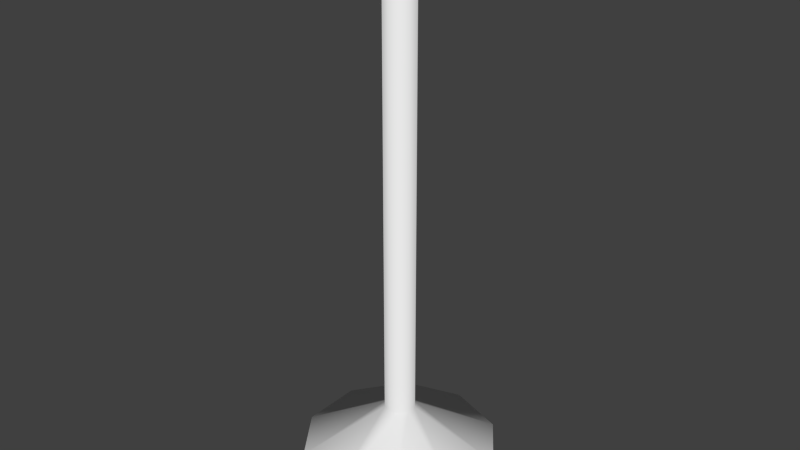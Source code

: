 # Source: Post.blend  (saved by Blender 2.72.0; exported with 4.5.12 LTS)
import bpy
from mathutils import Matrix  # noqa: F401  (used for matrix-valued properties, if any)

bpy.ops.wm.read_factory_settings(use_empty=True)
scene = bpy.context.scene
scene.name = 'Scene'

# ---- collections
col_collection_1 = bpy.data.collections.new('Collection 1'); scene.collection.children.link(col_collection_1)

# ---- world
world_world = bpy.data.worlds.new('World'); scene.world = world_world
world_world.color = (0.05088, 0.05088, 0.05088)
world_world.use_sun_shadow = False
world_world.sun_shadow_jitter_overblur = 0.0
world_world.cycles.sampling_method = 'MANUAL'
world_world.cycles.sample_map_resolution = 256

# ---- meshes
me_cylinder_001 = bpy.data.meshes.new('Cylinder.001')
me_cylinder_001.from_pydata([(1.482e-08, 0.4543, -0.3432), (1.482e-08, 0.4543, 13.66), (0.2671, 0.3676, -0.3432), (0.2671, 0.3676, 13.66), (0.4321, 0.1404, -0.3432), (0.4321, 0.1404, 13.66), (0.4321, -0.1404, -0.3432), (0.4321, -0.1404, 13.66), (0.2671, -0.3676, -0.3432), (0.2671, -0.3676, 13.66), (-2.49e-08, -0.4543, -0.3432), (-2.49e-08, -0.4543, 13.66), (-1.495e-08, 2.877, -1.609), (1.691, 2.328, -1.609), (2.736, 0.8891, -1.609), (2.736, -0.8891, -1.609), (1.691, -2.328, -1.609), (-2.665e-07, -2.877, -1.609), (-1.495e-08, 2.877, -2.693), (1.691, 2.328, -2.693), (2.736, 0.8891, -2.693), (2.736, -0.8891, -2.693), (1.691, -2.328, -2.693), (-2.665e-07, -2.877, -2.693)], [], [(0, 1, 3, 2), (2, 3, 5, 4), (4, 5, 7, 6), (6, 7, 9, 8), (8, 9, 11, 10), (8, 10, 17, 16), (6, 8, 16, 15), (4, 6, 15, 14), (2, 4, 14, 13), (0, 2, 13, 12), (16, 17, 23, 22), (15, 16, 22, 21), (14, 15, 21, 20), (13, 14, 20, 19), (12, 13, 19, 18), (18, 19, 22, 23), (19, 20, 21, 22), (3, 1, 11, 9), (5, 3, 9, 7)])
me_cylinder_001.polygons.foreach_set('use_smooth', [True] * 19)
_uv = me_cylinder_001.uv_layers.new(name='UVMap')
_uv.uv.foreach_set('vector', [0.9841, 0.0112, 0.9841, 0.9886, 0.9208, 0.9886, 0.9208, 0.0112, 0.9208, 0.0112, 0.9208, 0.9886, 0.8575, 0.9886, 0.8575, 0.0112, 0.8575, 0.0112, 0.8575, 0.9886, 0.7942, 0.9886, 0.7942, 0.0112, 0.7942, 0.0112, 0.7942, 0.9886, 0.7309, 0.9886, 0.7308, 0.0112, 0.7308, 0.0112, 0.7309, 0.9886, 0.6676, 0.9886, 0.6675, 0.0112, 0.6051, 0.2848, 0.6479, 0.2801, 0.6473, 0.6273, 0.4089, 0.6161, 0.5721, 0.2729, 0.6051, 0.2848, 0.4089, 0.6161, 0.2574, 0.5449, 0.5545, 0.2468, 0.5721, 0.2729, 0.2574, 0.5449, 0.1769, 0.4138, 0.5568, 0.2105, 0.5545, 0.2468, 0.1769, 0.4138, 0.1842, 0.2328, 0.5813, 0.1724, 0.5568, 0.2105, 0.1842, 0.2328, 0.2923, 0.01094, 0.4089, 0.6161, 0.6473, 0.6273, 0.5854, 0.7915, 0.3222, 0.7627, 0.2574, 0.5449, 0.4089, 0.6161, 0.3222, 0.7627, 0.1336, 0.6651, 0.1769, 0.4138, 0.2574, 0.5449, 0.1336, 0.6651, 0.02375, 0.4922, 0.1842, 0.2328, 0.1769, 0.4138, 0.02375, 0.4922, 0.0179, 0.2667, 0.2923, 0.01094, 0.1842, 0.2328, 0.0179, 0.2667, 0.1121, 0.006867, 0.492, 0.8214, 0.4013, 0.9457, 0.01861, 0.8204, 0.01893, 0.6666, 0.4013, 0.9457, 0.2549, 0.9929, 0.09704, 0.9665, 0.01861, 0.8204, 0.6515, 0.1204, 0.6304, 0.1896, 0.4288, 0.06339, 0.4962, 0.01198, 0.6395, 0.04811, 0.6515, 0.1204, 0.4962, 0.01198, 0.5763, 0.008667])
me_cylinder_001.use_remesh_preserve_volume = False
me_cylinder_001.use_remesh_preserve_attributes = False
me_cylinder_001.use_mirror_vertex_groups = False
me_cylinder_001.update()

# ---- objects
ob_post = bpy.data.objects.new('Post', me_cylinder_001)

# ---- transforms, parenting, visibility, modifiers, constraints
ob_post.location = (0.0, 0.0, 0.0)
ob_post.scale = (0.3657, 0.3657, 0.3657)
ob_post.lineart.crease_threshold = 0.0
_m = ob_post.modifiers.new('Mirror', 'MIRROR')

# ---- collection membership
col_collection_1.objects.link(ob_post)

# ---- scene / render settings (as saved in the file)
scene.frame_start = 1; scene.frame_end = 250; scene.frame_set(194)
scene.render.engine = 'BLENDER_EEVEE_NEXT'
scene.render.resolution_percentage = 50
scene.render.dither_intensity = 0.0
scene.render.bake_margin = 6
scene.cycles.use_denoising = False
scene.cycles.samples = 10
scene.cycles.sampling_pattern = 'TABULATED_SOBOL'
scene.cycles.light_sampling_threshold = 0.0
scene.cycles.use_adaptive_sampling = False
scene.cycles.use_light_tree = False
scene.cycles.blur_glossy = 0.0
scene.cycles.pixel_filter_type = 'GAUSSIAN'
scene.cycles.sample_clamp_indirect = 0.0
scene.view_settings.view_transform = 'Standard'
bpy.context.view_layer.update()

# ---- added for rendering (the .blend has no active camera and no usable light): camera, sun
cam_auto = bpy.data.cameras.new('AutoCamera')
cam_auto.lens = 50.0
cam_auto.sensor_width = 36.0
cam_auto.clip_end = 1000.0
ob_auto_camera = bpy.data.objects.new('AutoCamera', cam_auto)
scene.collection.objects.link(ob_auto_camera)
ob_auto_camera.location = (6.14896, -7.37875, 6.92353)
ob_auto_camera.rotation_euler = (1.09748, -7.21219e-08, 0.694738)
scene.camera = ob_auto_camera
light_auto_sun = bpy.data.lights.new('AutoSun', 'SUN')
light_auto_sun.energy = 3.0
light_auto_sun.angle = 0.0523599
ob_auto_sun = bpy.data.objects.new('AutoSun', light_auto_sun)
scene.collection.objects.link(ob_auto_sun)
ob_auto_sun.rotation_euler = (0.872665, 0.174533, 0.523599)
bpy.context.view_layer.update()
